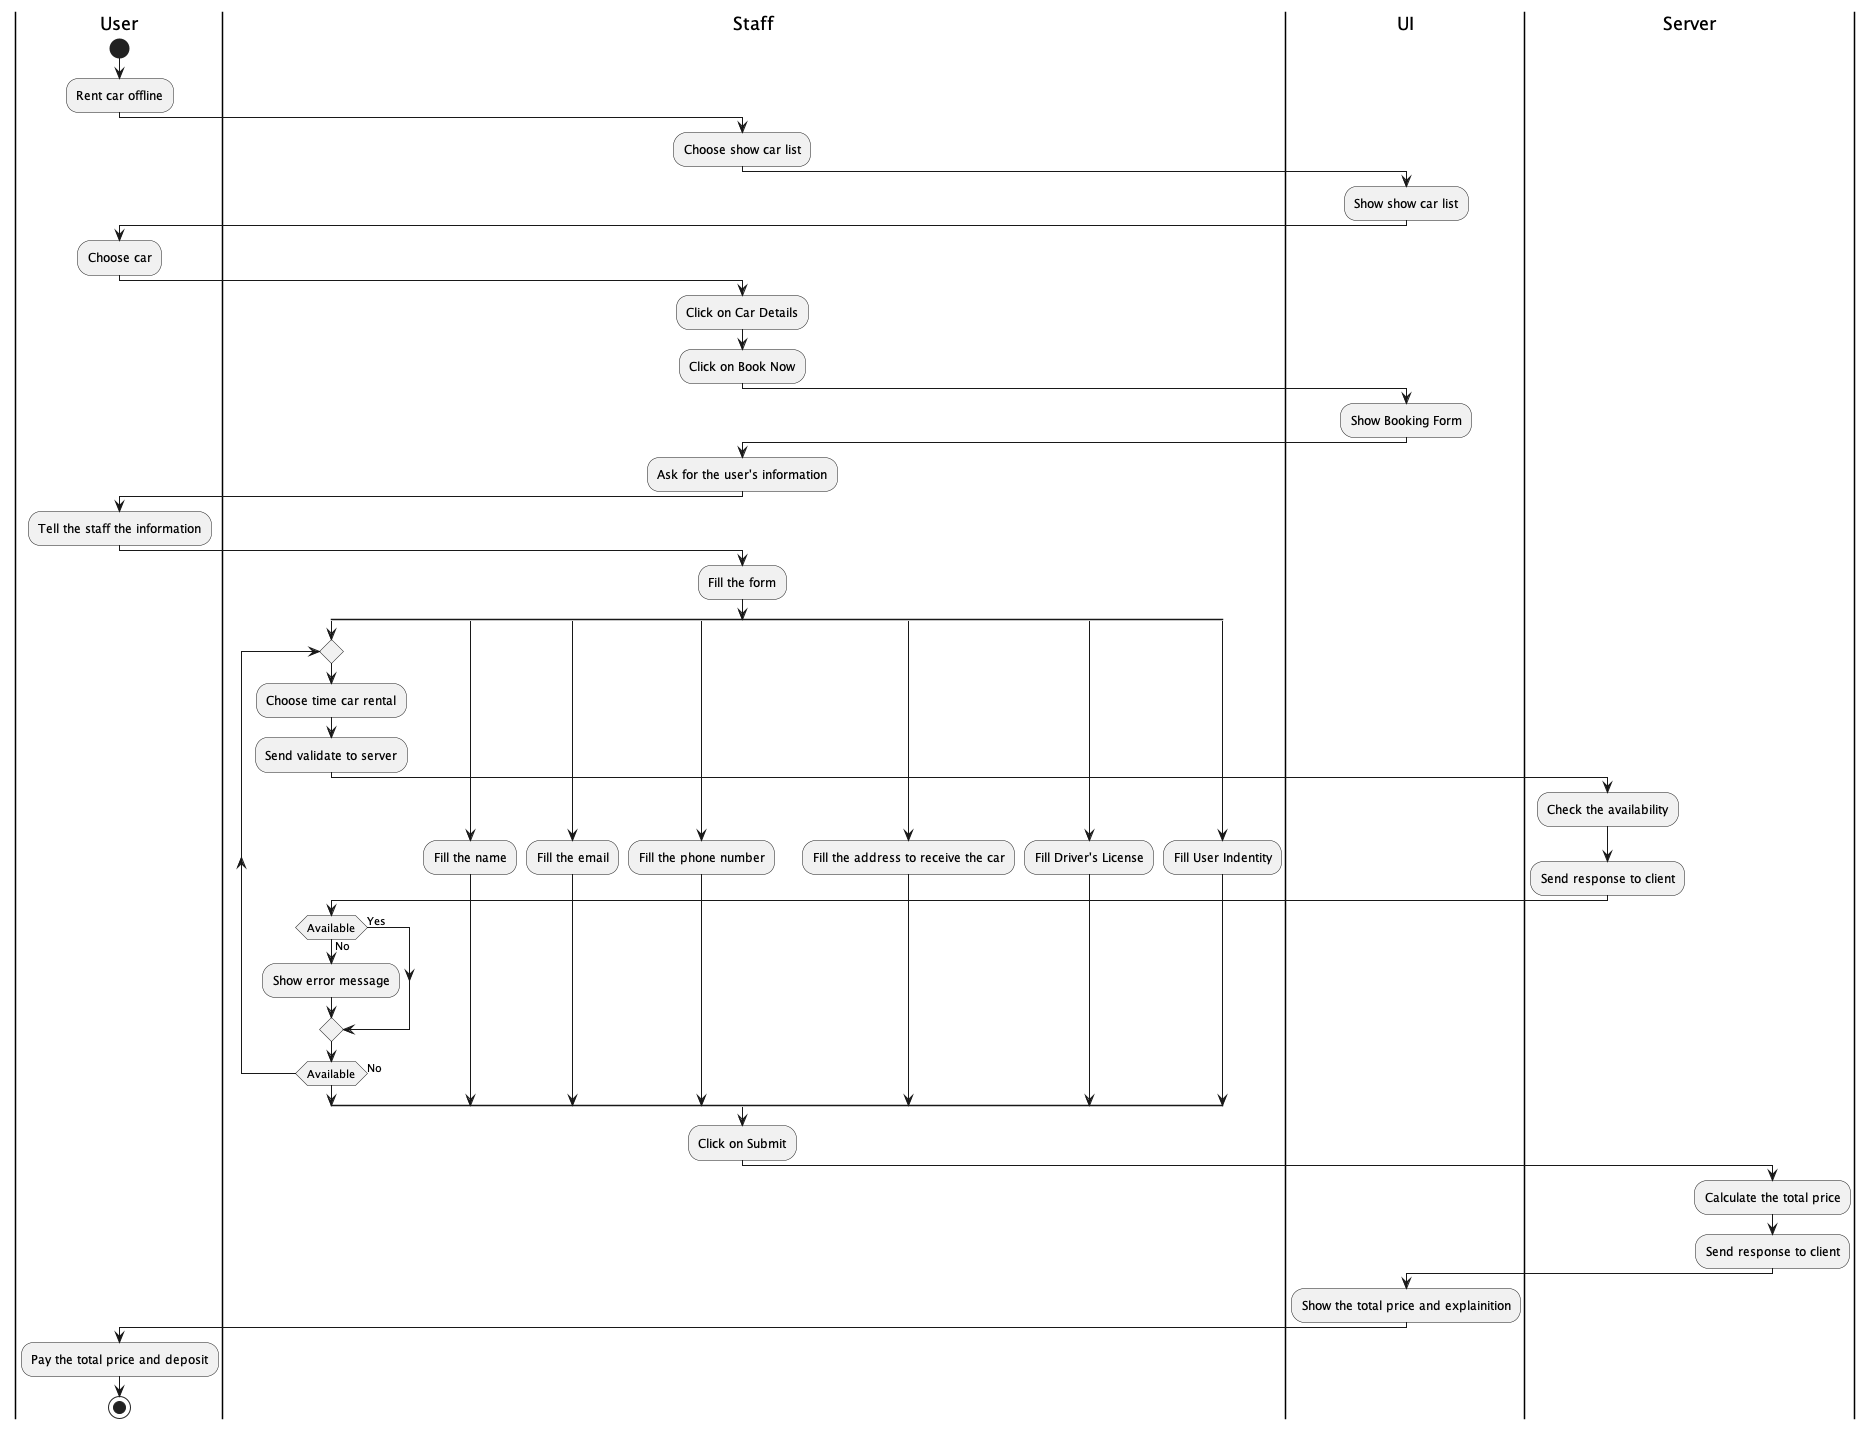

The diagram above was rendered by PlantUML. Its source (embedded in the PNG):
@startuml
'https://plantuml.com/activity-diagram-beta

|User|
start
    :Rent car offline;
|Staff|
    :Choose show car list;
|UI|
    :Show show car list;
|User|
    :Choose car;
|Staff|
    :Click on Car Details;
|Staff|
    :Click on Book Now;
|UI|
    :Show Booking Form;
|Staff|
    :Ask for the user's information;
|User|
    :Tell the staff the information;
|Staff|
    :Fill the form;
    split
        repeat
        :Choose time car rental;
        :Send validate to server;
|Server|
        :Check the availability;
        :Send response to client;
|Staff|
        if (Available) then (Yes)
        else (No)
            :Show error message;
        endif
        repeat while (Available) is (No)
    split again
        :Fill the name;
    split again
        :Fill the email;
    split again
        :Fill the phone number;
    split again
        :Fill the address to receive the car;
    split again
        :Fill Driver's License;
    split again
            :Fill User Indentity;
    end split
    :Click on Submit;
|Server|
    :Calculate the total price;
    :Send response to client;
|UI|
    :Show the total price and explainition;
|User|
    :Pay the total price and deposit;
stop

@enduml